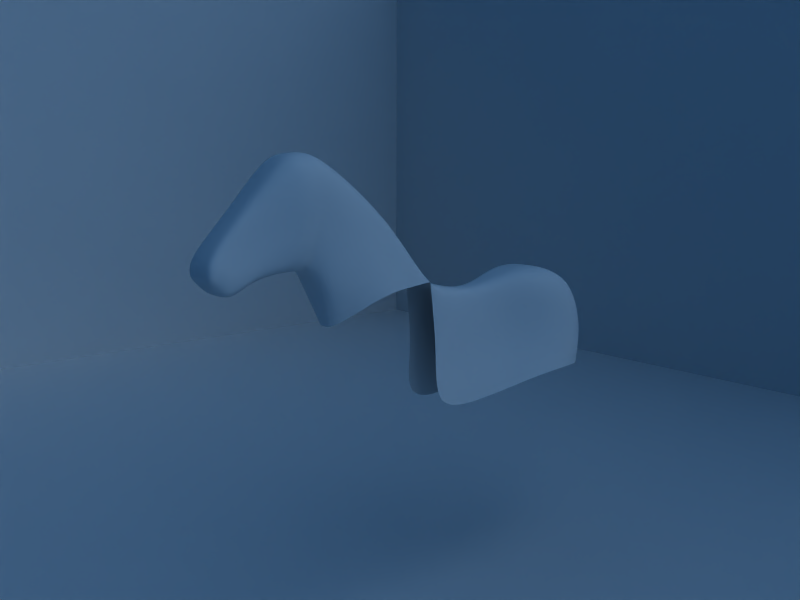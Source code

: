 # Source: cheval_playmobil_modeling1.blend  (saved by Blender 2.57.0; exported with 4.5.12 LTS)
import bpy
from mathutils import Matrix  # noqa: F401  (used for matrix-valued properties, if any)

bpy.ops.wm.read_factory_settings(use_empty=True)
scene = bpy.context.scene
scene.name = 'Scene'

# ---- collections
col_collection_1 = bpy.data.collections.new('Collection 1'); scene.collection.children.link(col_collection_1)
col_collection_2 = bpy.data.collections.new('Collection 2'); scene.collection.children.link(col_collection_2)
col_collection_3 = bpy.data.collections.new('Collection 3'); scene.collection.children.link(col_collection_3)

# ---- world
world_world = bpy.data.worlds.new('World'); scene.world = world_world
world_world.color = (0.05656, 0.2208, 0.4)
world_world.use_sun_shadow = False
world_world.sun_shadow_jitter_overblur = 0.0
world_world.cycles.sampling_method = 'MANUAL'
world_world.cycles.sample_map_resolution = 256

# ---- cameras
cam_camera = bpy.data.cameras.new('Camera')
cam_camera.clip_end = 100.0
cam_camera.lens = 35.0
cam_camera.dof.focus_distance = 0.0
cam_camera.dof.aperture_fstop = 128.0

# ---- lights
light_hemi_001 = bpy.data.lights.new('Hemi.001', 'SUN')
light_hemi_001.transmission_factor = 0.0
light_hemi_001.angle = 1.571
light_hemi_001.energy = 0.75
light_hemi_001.shadow_buffer_clip_start = 0.5
light_hemi_001.shadow_soft_size = 1.0
light_hemi_001.shadow_cascade_max_distance = 1000.0
light_hemi_001.cycles.use_multiple_importance_sampling = False
light_hemi = bpy.data.lights.new('Hemi', 'SUN')
light_hemi.transmission_factor = 0.0
light_hemi.angle = 1.571
light_hemi.energy = 0.5
light_hemi.shadow_buffer_clip_start = 0.5
light_hemi.shadow_soft_size = 1.0
light_hemi.shadow_cascade_max_distance = 1000.0
light_hemi.cycles.use_multiple_importance_sampling = False
light_spot = bpy.data.lights.new('Spot', 'SUN')
light_spot.transmission_factor = 0.0
light_spot.angle = 1.571
light_spot.energy = 1.0
light_spot.shadow_buffer_clip_start = 0.5
light_spot.shadow_soft_size = 1.0
light_spot.shadow_cascade_max_distance = 1000.0
light_spot.cycles.use_multiple_importance_sampling = False

# ---- meshes
me_plane_002 = bpy.data.meshes.new('Plane.002')
me_plane_002.from_pydata([(0.3828, -0.5654, 0.3449), (0.3042, -2.922, -0.3183), (0.0, -2.922, -0.3183), (0.6728, -1.997, 0.2662), (0.0, -0.5654, 0.3449), (0.0, -1.484, 1.659), (0.5681, -2.476, 1.141), (0.0, -3.175, 0.3837), (0.5893, -3.175, 0.3837), (0.3285, -1.484, 1.659), (0.3381, -3.182, 2.905), (0.4265, -3.423, 0.7909), (0.0, -3.423, 0.7909), (0.5781, -3.083, 1.934), (0.0, -3.182, 2.905), (0.0, -3.931, 2.872), (0.632, -3.672, 1.862), (0.0, -3.785, 0.7981), (0.5059, -3.785, 0.7981), (0.3696, -3.931, 2.872), (0.3503, -4.594, 2.085), (0.4714, -4.201, 0.7753), (0.0, -4.201, 0.7753), (0.4251, -4.201, 1.593), (0.0, -4.594, 2.085), (0.0, -5.204, 1.427), (0.3751, -4.758, 1.055), (0.0, -4.583, 0.6777), (0.3997, -4.583, 0.6777), (0.3519, -5.204, 1.427), (0.4072, -5.477, 1.056), (0.3267, -4.902, 0.4615), (0.0, -4.902, 0.4615), (0.4323, -5.082, 0.7622), (0.0, -5.477, 1.056), (0.0, -5.259, 0.5676), (0.0, -5.435, 0.7569), (0.3239, -5.259, 0.5676), (0.0, -5.116, 0.4774), (0.3306, -5.116, 0.4774), (0.3607, -5.435, 0.7569), (0.3539, -3.557, 2.889), (0.0, -3.557, 2.889), (0.4662, -3.604, 0.7945), (0.6051, -3.377, 1.898), (0.0, -3.604, 0.7945), (0.5019, -1.281, 0.3056), (0.4483, -1.98, 1.4), (0.5559, -3.133, 2.54), (0.607, -3.801, 2.487), (0.4128, -4.398, 1.839), (0.3635, -4.981, 1.241), (0.4198, -5.279, 0.9092), (0.3423, -5.347, 0.6623), (0.0, -5.347, 0.6623), (0.6358, -3.467, 2.514), (0.3182, 0.5763, 0.0135), (0.0, 0.5763, 0.0135), (0.0, 1.385, 0.1775), (0.4153, 1.385, 0.1775), (0.8281, 2.528, 0.5291), (0.0, 2.528, 0.5291), (0.0, 3.78, 0.1792), (0.7333, 3.78, 0.1792), (0.8439, 4.27, -0.9788), (1.019, 3.062, -0.7164), (0.4153, 1.867, -0.8754), (0.3182, 0.7775, -1.215), (0.3828, -0.3554, -1.137), (0.4881, -0.5041, -2.362), (0.4661, 0.7513, -2.422), (0.863, 2.042, -2.039), (1.104, 3.053, -1.863), (0.7775, 4.122, -1.985), (0.0, 4.122, -1.985), (0.0, 4.27, -0.9788)], [], [(4, 0, 9, 5), (3, 1, 8, 6), (1, 2, 7, 8), (8, 7, 12, 11), (6, 8, 11, 13), (5, 9, 10, 14), (18, 17, 22, 21), (16, 18, 21, 23), (15, 19, 20, 24), (24, 20, 29, 25), (23, 21, 28, 26), (21, 22, 27, 28), (28, 27, 32, 31), (26, 28, 31, 33), (25, 29, 30, 34), (34, 30, 40, 36), (33, 31, 39, 37), (31, 32, 38, 39), (38, 35, 37, 39), (10, 41, 42, 14), (41, 19, 15, 42), (11, 43, 44, 13), (43, 18, 16, 44), (12, 45, 43, 11), (45, 17, 18, 43), (0, 46, 47, 9), (46, 3, 6, 47), (9, 47, 48, 10), (47, 6, 13, 48), (19, 49, 50, 20), (49, 16, 23, 50), (20, 50, 51, 29), (50, 23, 26, 51), (29, 51, 52, 30), (51, 26, 33, 52), (30, 52, 53, 40), (52, 33, 37, 53), (35, 54, 53, 37), (54, 36, 40, 53), (44, 55, 48, 13), (55, 41, 10, 48), (16, 49, 55, 44), (49, 19, 41, 55), (4, 0, 56, 57), (57, 56, 59, 58), (58, 59, 60, 61), (61, 60, 63, 62), (56, 0, 68, 67), (63, 60, 65, 64), (60, 59, 66, 65), (59, 56, 67, 66), (66, 67, 70, 71), (65, 66, 71, 72), (64, 65, 72, 73), (67, 68, 69, 70), (64, 73, 74, 75), (62, 63, 64, 75)])
me_plane_002.use_remesh_preserve_volume = False
me_plane_002.use_remesh_preserve_attributes = False
me_plane_002.use_mirror_vertex_groups = False
me_plane_002.update()
me_plane = bpy.data.meshes.new('Plane')
me_plane.from_pydata([(3.586, 4.217, 0.0), (3.586, -3.808, 0.0), (-4.439, -3.808, 0.0), (-4.439, 4.217, 0.0), (-4.439, 4.217, 23.4), (3.586, -3.808, 23.4), (3.586, 4.217, 23.4)], [], [(0, 3, 2, 1), (3, 0, 6, 4), (0, 1, 5, 6)])
me_plane.use_remesh_preserve_volume = False
me_plane.use_remesh_preserve_attributes = False
me_plane.use_mirror_vertex_groups = False
me_plane.update()

# ---- objects
ob_plane_001 = bpy.data.objects.new('Plane.001', me_plane_002)
ob_hemi_001 = bpy.data.objects.new('Hemi.001', light_hemi_001)
ob_hemi = bpy.data.objects.new('Hemi', light_hemi)
ob_spot = bpy.data.objects.new('Spot', light_spot)
ob_camera = bpy.data.objects.new('Camera', cam_camera)
ob_plane = bpy.data.objects.new('Plane', me_plane)

# ---- transforms, parenting, visibility, modifiers, constraints
ob_plane_001.location = (0.0, 0.0, 0.0)
ob_plane_001.lineart.crease_threshold = 0.0
_m = ob_plane_001.modifiers.new('Mirror', 'MIRROR')
_m.use_clip = True
_m = ob_plane_001.modifiers.new('Subsurf', 'SUBSURF')
_m.uv_smooth = 'PRESERVE_CORNERS'
_m.render_levels = 4
_m.show_only_control_edges = False
ob_hemi_001.location = (-11.09, -2.093, 0.0)
ob_hemi_001.rotation_euler = (-0.0, -1.658, 0.1865)
ob_hemi_001.lineart.crease_threshold = 0.0
ob_hemi.location = (-2.093, 11.09, 0.0)
ob_hemi.rotation_euler = (-1.658, -0.0, 0.1865)
ob_hemi.lineart.crease_threshold = 0.0
ob_spot.location = (11.1, 2.07, 11.82)
ob_spot.rotation_euler = (0.0, 0.8501, 0.1865)
ob_spot.lineart.crease_threshold = 0.0
ob_camera.location = (11.83, -11.17, 2.648)
ob_camera.rotation_euler = (1.401, -0.002895, -5.42)
ob_camera.lineart.crease_threshold = 0.0
ob_plane.location = (-0.4081, -0.8493, -6.411)
ob_plane.rotation_euler = (0.0, -0.0, 1.571)
ob_plane.scale = (6.0, 6.0, 1.0)
ob_plane.lineart.crease_threshold = 0.0

# ---- collection membership
col_collection_1.objects.link(ob_plane_001)
col_collection_2.objects.link(ob_hemi_001)
col_collection_2.objects.link(ob_hemi)
col_collection_2.objects.link(ob_spot)
col_collection_2.objects.link(ob_camera)
col_collection_3.objects.link(ob_plane)

# ---- scene / render settings (as saved in the file)
scene.camera = ob_camera
scene.frame_start = 1; scene.frame_end = 250; scene.frame_set(0)
scene.render.engine = 'BLENDER_EEVEE_NEXT'
scene.render.image_settings.file_format = 'JPEG'
scene.render.image_settings.color_mode = 'RGB'
scene.render.image_settings.compression = 90
scene.render.resolution_x = 800
scene.render.resolution_y = 600
scene.render.pixel_aspect_x = 100.0
scene.render.pixel_aspect_y = 100.0
scene.render.fps = 25
scene.render.dither_intensity = 0.0
scene.render.use_compositing = False
scene.render.use_sequencer = False
scene.render.bake_margin = 2
scene.render.bake_bias = 0.0
scene.render.use_stamp_time = False
scene.render.use_stamp_date = False
scene.render.use_stamp_frame = False
scene.render.use_stamp_camera = False
scene.render.use_stamp_scene = False
scene.render.use_stamp_filename = False
scene.render.use_stamp_render_time = False
scene.render.stamp_font_size = 0
scene.cycles.use_denoising = False
scene.cycles.samples = 10
scene.cycles.sampling_pattern = 'TABULATED_SOBOL'
scene.cycles.light_sampling_threshold = 0.0
scene.cycles.use_adaptive_sampling = False
scene.cycles.use_light_tree = False
scene.cycles.blur_glossy = 0.0
scene.cycles.volume_bounces = 1
scene.cycles.pixel_filter_type = 'GAUSSIAN'
scene.cycles.sample_clamp_indirect = 0.0
scene.view_settings.view_transform = 'Raw'
bpy.context.view_layer.update()
